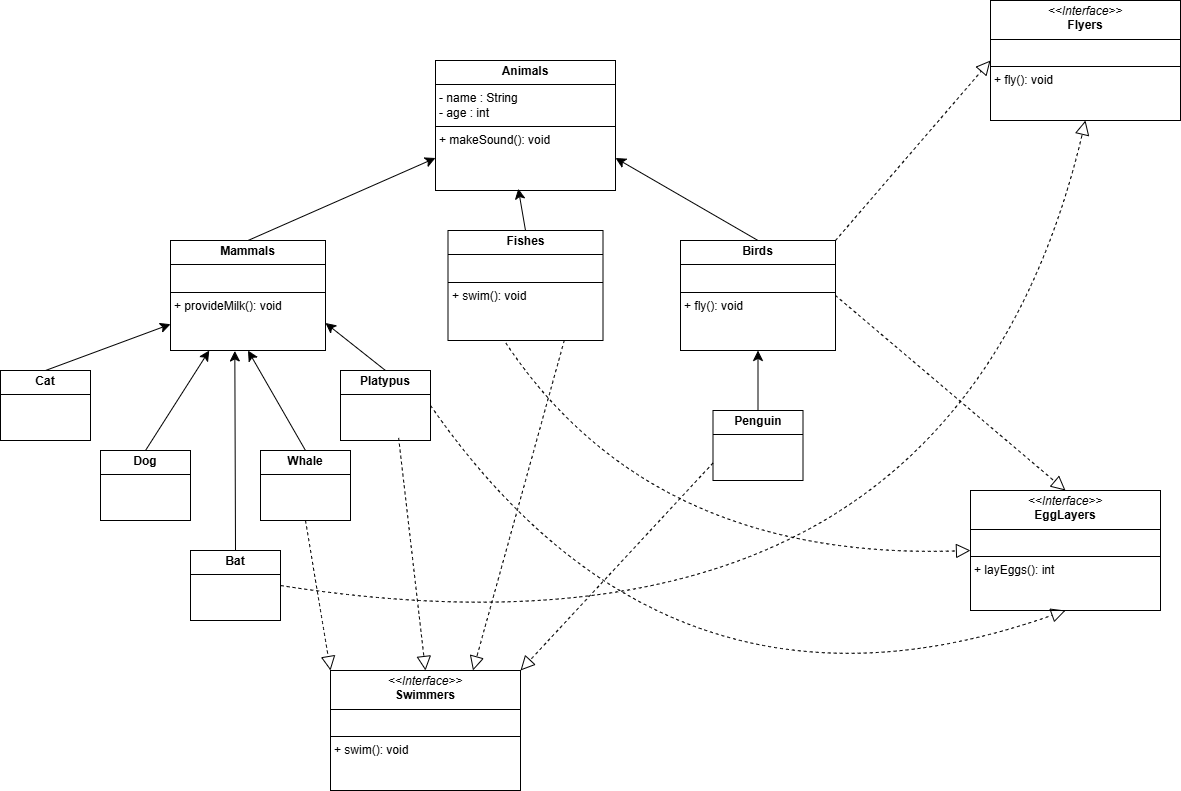

The diagram above was exported from draw.io. Its source (the exported page's mxGraphModel, read from the mxfile embedded in the PNG):
<mxGraphModel dx="2537" dy="967" grid="1" gridSize="10" guides="1" tooltips="1" connect="1" arrows="1" fold="1" page="1" pageScale="1" pageWidth="850" pageHeight="1100" math="0" shadow="0">
  <root>
    <mxCell id="0" />
    <mxCell id="1" parent="0" />
    <mxCell id="JdaAz31RbRqRjjU8Dt9u-11" value="&lt;p style=&quot;margin:0px;margin-top:4px;text-align:center;&quot;&gt;&lt;b&gt;Animals&lt;/b&gt;&lt;/p&gt;&lt;hr size=&quot;1&quot; style=&quot;border-style:solid;&quot;&gt;&lt;p style=&quot;margin:0px;margin-left:4px;&quot;&gt;- name : String&lt;/p&gt;&lt;p style=&quot;margin:0px;margin-left:4px;&quot;&gt;- age : int&lt;/p&gt;&lt;hr size=&quot;1&quot; style=&quot;border-style:solid;&quot;&gt;&lt;p style=&quot;margin:0px;margin-left:4px;&quot;&gt;+ makeSound(): void&lt;/p&gt;" style="verticalAlign=top;align=left;overflow=fill;html=1;whiteSpace=wrap;" vertex="1" parent="1">
      <mxGeometry x="-285" y="180" width="180" height="130" as="geometry" />
    </mxCell>
    <mxCell id="JdaAz31RbRqRjjU8Dt9u-28" style="edgeStyle=none;curved=1;rounded=0;orthogonalLoop=1;jettySize=auto;html=1;exitX=0.5;exitY=0;exitDx=0;exitDy=0;entryX=0;entryY=0.75;entryDx=0;entryDy=0;fontSize=12;startSize=8;endSize=8;" edge="1" parent="1" source="JdaAz31RbRqRjjU8Dt9u-13" target="JdaAz31RbRqRjjU8Dt9u-11">
      <mxGeometry relative="1" as="geometry" />
    </mxCell>
    <mxCell id="JdaAz31RbRqRjjU8Dt9u-13" value="&lt;p style=&quot;margin:0px;margin-top:4px;text-align:center;&quot;&gt;&lt;b&gt;Mammals&lt;/b&gt;&lt;/p&gt;&lt;hr size=&quot;1&quot; style=&quot;border-style:solid;&quot;&gt;&lt;p style=&quot;margin:0px;margin-left:4px;&quot;&gt;&lt;br&gt;&lt;/p&gt;&lt;hr size=&quot;1&quot; style=&quot;border-style:solid;&quot;&gt;&lt;p style=&quot;margin:0px;margin-left:4px;&quot;&gt;+ provideMilk(): void&lt;/p&gt;" style="verticalAlign=top;align=left;overflow=fill;html=1;whiteSpace=wrap;" vertex="1" parent="1">
      <mxGeometry x="-550" y="360" width="155" height="110" as="geometry" />
    </mxCell>
    <mxCell id="JdaAz31RbRqRjjU8Dt9u-14" value="&lt;p style=&quot;margin:0px;margin-top:4px;text-align:center;&quot;&gt;&lt;b&gt;Fishes&lt;/b&gt;&lt;/p&gt;&lt;hr size=&quot;1&quot; style=&quot;border-style:solid;&quot;&gt;&lt;p style=&quot;margin:0px;margin-left:4px;&quot;&gt;&lt;br&gt;&lt;/p&gt;&lt;hr size=&quot;1&quot; style=&quot;border-style:solid;&quot;&gt;&lt;p style=&quot;margin:0px;margin-left:4px;&quot;&gt;+ swim(): void&lt;/p&gt;" style="verticalAlign=top;align=left;overflow=fill;html=1;whiteSpace=wrap;" vertex="1" parent="1">
      <mxGeometry x="-272.5" y="350" width="155" height="110" as="geometry" />
    </mxCell>
    <mxCell id="JdaAz31RbRqRjjU8Dt9u-30" style="edgeStyle=none;curved=1;rounded=0;orthogonalLoop=1;jettySize=auto;html=1;exitX=0.5;exitY=0;exitDx=0;exitDy=0;entryX=1;entryY=0.75;entryDx=0;entryDy=0;fontSize=12;startSize=8;endSize=8;" edge="1" parent="1" source="JdaAz31RbRqRjjU8Dt9u-15" target="JdaAz31RbRqRjjU8Dt9u-11">
      <mxGeometry relative="1" as="geometry" />
    </mxCell>
    <mxCell id="JdaAz31RbRqRjjU8Dt9u-15" value="&lt;p style=&quot;margin:0px;margin-top:4px;text-align:center;&quot;&gt;&lt;b&gt;Birds&lt;/b&gt;&lt;/p&gt;&lt;hr size=&quot;1&quot; style=&quot;border-style:solid;&quot;&gt;&lt;p style=&quot;margin:0px;margin-left:4px;&quot;&gt;&lt;br&gt;&lt;/p&gt;&lt;hr size=&quot;1&quot; style=&quot;border-style:solid;&quot;&gt;&lt;p style=&quot;margin:0px;margin-left:4px;&quot;&gt;+ fly(): void&lt;/p&gt;" style="verticalAlign=top;align=left;overflow=fill;html=1;whiteSpace=wrap;" vertex="1" parent="1">
      <mxGeometry x="-40" y="360" width="155" height="110" as="geometry" />
    </mxCell>
    <mxCell id="JdaAz31RbRqRjjU8Dt9u-32" style="edgeStyle=none;curved=1;rounded=0;orthogonalLoop=1;jettySize=auto;html=1;exitX=0.5;exitY=0;exitDx=0;exitDy=0;fontSize=12;startSize=8;endSize=8;" edge="1" parent="1" source="JdaAz31RbRqRjjU8Dt9u-16" target="JdaAz31RbRqRjjU8Dt9u-13">
      <mxGeometry relative="1" as="geometry" />
    </mxCell>
    <mxCell id="JdaAz31RbRqRjjU8Dt9u-16" value="&lt;p style=&quot;margin:0px;margin-top:4px;text-align:center;&quot;&gt;&lt;b&gt;Cat&lt;/b&gt;&lt;/p&gt;&lt;hr size=&quot;1&quot; style=&quot;border-style:solid;&quot;&gt;&lt;p style=&quot;margin:0px;margin-left:4px;&quot;&gt;&lt;br&gt;&lt;/p&gt;&lt;p style=&quot;margin:0px;margin-left:4px;&quot;&gt;&lt;br&gt;&lt;/p&gt;" style="verticalAlign=top;align=left;overflow=fill;html=1;whiteSpace=wrap;" vertex="1" parent="1">
      <mxGeometry x="-720" y="490" width="90" height="70" as="geometry" />
    </mxCell>
    <mxCell id="JdaAz31RbRqRjjU8Dt9u-33" style="edgeStyle=none;curved=1;rounded=0;orthogonalLoop=1;jettySize=auto;html=1;exitX=0.5;exitY=0;exitDx=0;exitDy=0;entryX=0.25;entryY=1;entryDx=0;entryDy=0;fontSize=12;startSize=8;endSize=8;" edge="1" parent="1" source="JdaAz31RbRqRjjU8Dt9u-17" target="JdaAz31RbRqRjjU8Dt9u-13">
      <mxGeometry relative="1" as="geometry" />
    </mxCell>
    <mxCell id="JdaAz31RbRqRjjU8Dt9u-17" value="&lt;p style=&quot;margin:0px;margin-top:4px;text-align:center;&quot;&gt;&lt;b&gt;Dog&lt;/b&gt;&lt;/p&gt;&lt;hr size=&quot;1&quot; style=&quot;border-style:solid;&quot;&gt;&lt;p style=&quot;margin:0px;margin-left:4px;&quot;&gt;&lt;br&gt;&lt;/p&gt;&lt;p style=&quot;margin:0px;margin-left:4px;&quot;&gt;&lt;br&gt;&lt;/p&gt;" style="verticalAlign=top;align=left;overflow=fill;html=1;whiteSpace=wrap;" vertex="1" parent="1">
      <mxGeometry x="-620" y="570" width="90" height="70" as="geometry" />
    </mxCell>
    <mxCell id="JdaAz31RbRqRjjU8Dt9u-18" value="&lt;p style=&quot;margin:0px;margin-top:4px;text-align:center;&quot;&gt;&lt;b&gt;Bat&lt;/b&gt;&lt;/p&gt;&lt;hr size=&quot;1&quot; style=&quot;border-style:solid;&quot;&gt;&lt;p style=&quot;margin:0px;margin-left:4px;&quot;&gt;&lt;br&gt;&lt;/p&gt;&lt;p style=&quot;margin:0px;margin-left:4px;&quot;&gt;&lt;br&gt;&lt;/p&gt;" style="verticalAlign=top;align=left;overflow=fill;html=1;whiteSpace=wrap;" vertex="1" parent="1">
      <mxGeometry x="-530" y="670" width="90" height="70" as="geometry" />
    </mxCell>
    <mxCell id="JdaAz31RbRqRjjU8Dt9u-34" style="edgeStyle=none;curved=1;rounded=0;orthogonalLoop=1;jettySize=auto;html=1;exitX=0.5;exitY=0;exitDx=0;exitDy=0;entryX=0.5;entryY=1;entryDx=0;entryDy=0;fontSize=12;startSize=8;endSize=8;" edge="1" parent="1" source="JdaAz31RbRqRjjU8Dt9u-19" target="JdaAz31RbRqRjjU8Dt9u-13">
      <mxGeometry relative="1" as="geometry" />
    </mxCell>
    <mxCell id="JdaAz31RbRqRjjU8Dt9u-19" value="&lt;p style=&quot;margin:0px;margin-top:4px;text-align:center;&quot;&gt;&lt;b&gt;Whale&lt;/b&gt;&lt;/p&gt;&lt;hr size=&quot;1&quot; style=&quot;border-style:solid;&quot;&gt;&lt;p style=&quot;margin:0px;margin-left:4px;&quot;&gt;&lt;br&gt;&lt;/p&gt;&lt;p style=&quot;margin:0px;margin-left:4px;&quot;&gt;&lt;br&gt;&lt;/p&gt;" style="verticalAlign=top;align=left;overflow=fill;html=1;whiteSpace=wrap;" vertex="1" parent="1">
      <mxGeometry x="-460" y="570" width="90" height="70" as="geometry" />
    </mxCell>
    <mxCell id="JdaAz31RbRqRjjU8Dt9u-35" style="edgeStyle=none;curved=1;rounded=0;orthogonalLoop=1;jettySize=auto;html=1;exitX=0.5;exitY=0;exitDx=0;exitDy=0;entryX=1;entryY=0.75;entryDx=0;entryDy=0;fontSize=12;startSize=8;endSize=8;" edge="1" parent="1" source="JdaAz31RbRqRjjU8Dt9u-20" target="JdaAz31RbRqRjjU8Dt9u-13">
      <mxGeometry relative="1" as="geometry" />
    </mxCell>
    <mxCell id="JdaAz31RbRqRjjU8Dt9u-20" value="&lt;p style=&quot;margin:0px;margin-top:4px;text-align:center;&quot;&gt;&lt;b&gt;Platypus&lt;/b&gt;&lt;/p&gt;&lt;hr size=&quot;1&quot; style=&quot;border-style:solid;&quot;&gt;&lt;p style=&quot;margin:0px;margin-left:4px;&quot;&gt;&lt;br&gt;&lt;/p&gt;&lt;p style=&quot;margin:0px;margin-left:4px;&quot;&gt;&lt;br&gt;&lt;/p&gt;" style="verticalAlign=top;align=left;overflow=fill;html=1;whiteSpace=wrap;" vertex="1" parent="1">
      <mxGeometry x="-380" y="490" width="90" height="70" as="geometry" />
    </mxCell>
    <mxCell id="JdaAz31RbRqRjjU8Dt9u-21" value="&lt;p style=&quot;margin:0px;margin-top:4px;text-align:center;&quot;&gt;&lt;i&gt;&amp;lt;&amp;lt;Interface&amp;gt;&amp;gt;&lt;/i&gt;&lt;br&gt;&lt;b&gt;Flyers&lt;/b&gt;&lt;/p&gt;&lt;hr size=&quot;1&quot; style=&quot;border-style:solid;&quot;&gt;&lt;p style=&quot;margin:0px;margin-left:4px;&quot;&gt;&lt;br&gt;&lt;/p&gt;&lt;hr size=&quot;1&quot; style=&quot;border-style:solid;&quot;&gt;&lt;p style=&quot;margin:0px;margin-left:4px;&quot;&gt;+ fly(): void&lt;br&gt;&lt;/p&gt;" style="verticalAlign=top;align=left;overflow=fill;html=1;whiteSpace=wrap;" vertex="1" parent="1">
      <mxGeometry x="270" y="120" width="190" height="120" as="geometry" />
    </mxCell>
    <mxCell id="JdaAz31RbRqRjjU8Dt9u-31" style="edgeStyle=none;curved=1;rounded=0;orthogonalLoop=1;jettySize=auto;html=1;exitX=0.5;exitY=0;exitDx=0;exitDy=0;entryX=0.5;entryY=1;entryDx=0;entryDy=0;fontSize=12;startSize=8;endSize=8;" edge="1" parent="1" source="JdaAz31RbRqRjjU8Dt9u-22" target="JdaAz31RbRqRjjU8Dt9u-15">
      <mxGeometry relative="1" as="geometry" />
    </mxCell>
    <mxCell id="JdaAz31RbRqRjjU8Dt9u-22" value="&lt;p style=&quot;margin:0px;margin-top:4px;text-align:center;&quot;&gt;&lt;b&gt;Penguin&lt;/b&gt;&lt;/p&gt;&lt;hr size=&quot;1&quot; style=&quot;border-style:solid;&quot;&gt;&lt;p style=&quot;margin:0px;margin-left:4px;&quot;&gt;&lt;br&gt;&lt;/p&gt;&lt;p style=&quot;margin:0px;margin-left:4px;&quot;&gt;&lt;br&gt;&lt;/p&gt;" style="verticalAlign=top;align=left;overflow=fill;html=1;whiteSpace=wrap;" vertex="1" parent="1">
      <mxGeometry x="-7.5" y="530" width="90" height="70" as="geometry" />
    </mxCell>
    <mxCell id="JdaAz31RbRqRjjU8Dt9u-23" value="&lt;p style=&quot;margin:0px;margin-top:4px;text-align:center;&quot;&gt;&lt;i&gt;&amp;lt;&amp;lt;Interface&amp;gt;&amp;gt;&lt;/i&gt;&lt;br&gt;&lt;b&gt;Swimmers&lt;/b&gt;&lt;/p&gt;&lt;hr size=&quot;1&quot; style=&quot;border-style:solid;&quot;&gt;&lt;p style=&quot;margin:0px;margin-left:4px;&quot;&gt;&lt;br&gt;&lt;/p&gt;&lt;hr size=&quot;1&quot; style=&quot;border-style:solid;&quot;&gt;&lt;p style=&quot;margin:0px;margin-left:4px;&quot;&gt;+ swim(): void&lt;br&gt;&lt;/p&gt;" style="verticalAlign=top;align=left;overflow=fill;html=1;whiteSpace=wrap;" vertex="1" parent="1">
      <mxGeometry x="-390" y="790" width="190" height="120" as="geometry" />
    </mxCell>
    <mxCell id="JdaAz31RbRqRjjU8Dt9u-24" value="&lt;p style=&quot;margin:0px;margin-top:4px;text-align:center;&quot;&gt;&lt;i&gt;&amp;lt;&amp;lt;Interface&amp;gt;&amp;gt;&lt;/i&gt;&lt;br&gt;&lt;b&gt;EggLayers&lt;/b&gt;&lt;/p&gt;&lt;hr size=&quot;1&quot; style=&quot;border-style:solid;&quot;&gt;&lt;p style=&quot;margin:0px;margin-left:4px;&quot;&gt;&lt;br&gt;&lt;/p&gt;&lt;hr size=&quot;1&quot; style=&quot;border-style:solid;&quot;&gt;&lt;p style=&quot;margin:0px;margin-left:4px;&quot;&gt;+ layEggs(): int&lt;br&gt;&lt;/p&gt;" style="verticalAlign=top;align=left;overflow=fill;html=1;whiteSpace=wrap;" vertex="1" parent="1">
      <mxGeometry x="250" y="610" width="190" height="120" as="geometry" />
    </mxCell>
    <mxCell id="JdaAz31RbRqRjjU8Dt9u-29" style="edgeStyle=none;curved=1;rounded=0;orthogonalLoop=1;jettySize=auto;html=1;exitX=0.5;exitY=0;exitDx=0;exitDy=0;entryX=0.46;entryY=0.986;entryDx=0;entryDy=0;entryPerimeter=0;fontSize=12;startSize=8;endSize=8;" edge="1" parent="1" source="JdaAz31RbRqRjjU8Dt9u-14" target="JdaAz31RbRqRjjU8Dt9u-11">
      <mxGeometry relative="1" as="geometry" />
    </mxCell>
    <mxCell id="JdaAz31RbRqRjjU8Dt9u-36" style="edgeStyle=none;curved=1;rounded=0;orthogonalLoop=1;jettySize=auto;html=1;exitX=0.5;exitY=0;exitDx=0;exitDy=0;entryX=0.415;entryY=1.004;entryDx=0;entryDy=0;entryPerimeter=0;fontSize=12;startSize=8;endSize=8;" edge="1" parent="1" source="JdaAz31RbRqRjjU8Dt9u-18" target="JdaAz31RbRqRjjU8Dt9u-13">
      <mxGeometry relative="1" as="geometry" />
    </mxCell>
    <mxCell id="JdaAz31RbRqRjjU8Dt9u-77" value="" style="endArrow=block;dashed=1;endFill=0;endSize=12;html=1;rounded=0;fontSize=12;curved=1;exitX=0;exitY=0.75;exitDx=0;exitDy=0;entryX=1;entryY=0;entryDx=0;entryDy=0;" edge="1" parent="1" source="JdaAz31RbRqRjjU8Dt9u-22" target="JdaAz31RbRqRjjU8Dt9u-23">
      <mxGeometry width="160" relative="1" as="geometry">
        <mxPoint x="50" y="830" as="sourcePoint" />
        <mxPoint x="210" y="830" as="targetPoint" />
      </mxGeometry>
    </mxCell>
    <mxCell id="JdaAz31RbRqRjjU8Dt9u-78" value="" style="endArrow=block;dashed=1;endFill=0;endSize=12;html=1;rounded=0;fontSize=12;curved=1;exitX=0.75;exitY=1;exitDx=0;exitDy=0;entryX=0.75;entryY=0;entryDx=0;entryDy=0;" edge="1" parent="1" source="JdaAz31RbRqRjjU8Dt9u-14" target="JdaAz31RbRqRjjU8Dt9u-23">
      <mxGeometry width="160" relative="1" as="geometry">
        <mxPoint x="3" y="593" as="sourcePoint" />
        <mxPoint x="-190" y="800" as="targetPoint" />
      </mxGeometry>
    </mxCell>
    <mxCell id="JdaAz31RbRqRjjU8Dt9u-79" value="" style="endArrow=block;dashed=1;endFill=0;endSize=12;html=1;rounded=0;fontSize=12;curved=1;exitX=0.646;exitY=0.963;exitDx=0;exitDy=0;entryX=0.5;entryY=0;entryDx=0;entryDy=0;exitPerimeter=0;" edge="1" parent="1" source="JdaAz31RbRqRjjU8Dt9u-20" target="JdaAz31RbRqRjjU8Dt9u-23">
      <mxGeometry width="160" relative="1" as="geometry">
        <mxPoint x="13" y="603" as="sourcePoint" />
        <mxPoint x="-180" y="810" as="targetPoint" />
      </mxGeometry>
    </mxCell>
    <mxCell id="JdaAz31RbRqRjjU8Dt9u-80" value="" style="endArrow=block;dashed=1;endFill=0;endSize=12;html=1;rounded=0;fontSize=12;curved=1;exitX=0.5;exitY=1;exitDx=0;exitDy=0;entryX=0;entryY=0;entryDx=0;entryDy=0;" edge="1" parent="1" source="JdaAz31RbRqRjjU8Dt9u-19" target="JdaAz31RbRqRjjU8Dt9u-23">
      <mxGeometry width="160" relative="1" as="geometry">
        <mxPoint x="23" y="613" as="sourcePoint" />
        <mxPoint x="-170" y="820" as="targetPoint" />
      </mxGeometry>
    </mxCell>
    <mxCell id="JdaAz31RbRqRjjU8Dt9u-81" value="" style="endArrow=block;dashed=1;endFill=0;endSize=12;html=1;rounded=0;fontSize=12;curved=1;exitX=1;exitY=0.5;exitDx=0;exitDy=0;entryX=0.5;entryY=1;entryDx=0;entryDy=0;" edge="1" parent="1" source="JdaAz31RbRqRjjU8Dt9u-18" target="JdaAz31RbRqRjjU8Dt9u-21">
      <mxGeometry width="160" relative="1" as="geometry">
        <mxPoint x="33" y="623" as="sourcePoint" />
        <mxPoint x="-160" y="830" as="targetPoint" />
        <Array as="points">
          <mxPoint x="230" y="810" />
        </Array>
      </mxGeometry>
    </mxCell>
    <mxCell id="JdaAz31RbRqRjjU8Dt9u-82" value="" style="endArrow=block;dashed=1;endFill=0;endSize=12;html=1;rounded=0;fontSize=12;curved=1;exitX=1;exitY=0;exitDx=0;exitDy=0;entryX=0;entryY=0.5;entryDx=0;entryDy=0;" edge="1" parent="1" source="JdaAz31RbRqRjjU8Dt9u-15" target="JdaAz31RbRqRjjU8Dt9u-21">
      <mxGeometry width="160" relative="1" as="geometry">
        <mxPoint x="43" y="633" as="sourcePoint" />
        <mxPoint x="-150" y="840" as="targetPoint" />
      </mxGeometry>
    </mxCell>
    <mxCell id="JdaAz31RbRqRjjU8Dt9u-83" value="" style="endArrow=block;dashed=1;endFill=0;endSize=12;html=1;rounded=0;fontSize=12;curved=1;exitX=1;exitY=0.5;exitDx=0;exitDy=0;entryX=0.5;entryY=0;entryDx=0;entryDy=0;" edge="1" parent="1" source="JdaAz31RbRqRjjU8Dt9u-15" target="JdaAz31RbRqRjjU8Dt9u-24">
      <mxGeometry width="160" relative="1" as="geometry">
        <mxPoint x="53" y="643" as="sourcePoint" />
        <mxPoint x="-140" y="850" as="targetPoint" />
      </mxGeometry>
    </mxCell>
    <mxCell id="JdaAz31RbRqRjjU8Dt9u-84" value="" style="endArrow=block;dashed=1;endFill=0;endSize=12;html=1;rounded=0;fontSize=12;curved=1;exitX=0.373;exitY=1.022;exitDx=0;exitDy=0;entryX=0;entryY=0.5;entryDx=0;entryDy=0;exitPerimeter=0;" edge="1" parent="1" source="JdaAz31RbRqRjjU8Dt9u-14" target="JdaAz31RbRqRjjU8Dt9u-24">
      <mxGeometry width="160" relative="1" as="geometry">
        <mxPoint x="63" y="653" as="sourcePoint" />
        <mxPoint x="-130" y="860" as="targetPoint" />
        <Array as="points">
          <mxPoint x="-70" y="680" />
        </Array>
      </mxGeometry>
    </mxCell>
    <mxCell id="JdaAz31RbRqRjjU8Dt9u-86" value="" style="endArrow=block;dashed=1;endFill=0;endSize=12;html=1;rounded=0;fontSize=12;curved=1;exitX=1;exitY=0.5;exitDx=0;exitDy=0;entryX=0.5;entryY=1;entryDx=0;entryDy=0;" edge="1" parent="1" source="JdaAz31RbRqRjjU8Dt9u-20" target="JdaAz31RbRqRjjU8Dt9u-24">
      <mxGeometry width="160" relative="1" as="geometry">
        <mxPoint x="73" y="663" as="sourcePoint" />
        <mxPoint x="-120" y="870" as="targetPoint" />
        <Array as="points">
          <mxPoint x="-50" y="870" />
        </Array>
      </mxGeometry>
    </mxCell>
  </root>
</mxGraphModel>